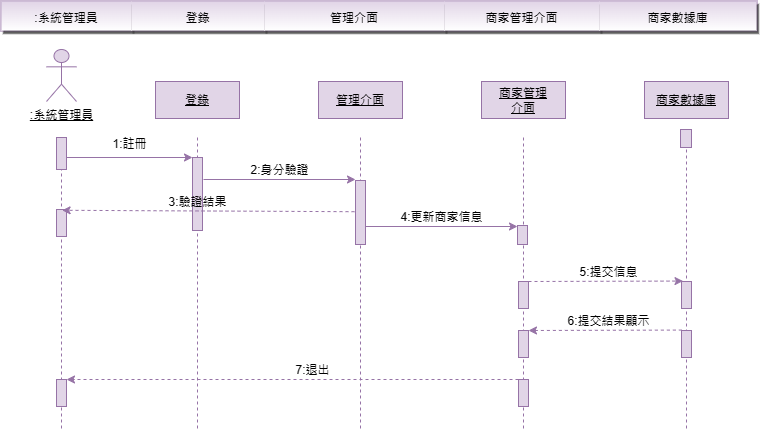

The diagram above was exported from draw.io. Its source (the exported page's mxGraphModel, read from the mxfile embedded in the PNG):
<mxGraphModel dx="659" dy="655" grid="0" gridSize="10" guides="1" tooltips="1" connect="1" arrows="1" fold="1" page="1" pageScale="1" pageWidth="827" pageHeight="1169" background="#FFFFFF" math="0" shadow="0">
  <root>
    <mxCell id="0" />
    <mxCell id="1" parent="0" />
    <mxCell id="9Sx_1llRjn7t0OkJl_CT-1" value="" style="line;strokeWidth=1;direction=south;html=1;strokeColor=#9673a6;fillColor=#e1d5e7;dashed=1;labelBackgroundColor=none;" parent="1" vertex="1">
      <mxGeometry x="690" y="176" width="10" height="291" as="geometry" />
    </mxCell>
    <mxCell id="9Sx_1llRjn7t0OkJl_CT-3" value="&lt;u&gt;:系統管理員&lt;/u&gt;" style="shape=umlActor;verticalLabelPosition=bottom;verticalAlign=top;html=1;strokeColor=#9673a6;fillColor=#e1d5e7;labelBackgroundColor=none;" parent="1" vertex="1">
      <mxGeometry x="55" y="88" width="30" height="52" as="geometry" />
    </mxCell>
    <mxCell id="9Sx_1llRjn7t0OkJl_CT-4" value="&lt;u&gt;登錄&lt;/u&gt;" style="rounded=0;whiteSpace=wrap;html=1;strokeColor=#9673a6;fillColor=#e1d5e7;labelBackgroundColor=none;" parent="1" vertex="1">
      <mxGeometry x="164" y="120" width="84" height="37" as="geometry" />
    </mxCell>
    <mxCell id="9Sx_1llRjn7t0OkJl_CT-5" value="&lt;u&gt;商家管理&lt;br&gt;介面&lt;/u&gt;" style="rounded=0;whiteSpace=wrap;html=1;strokeColor=#9673a6;fillColor=#e1d5e7;labelBackgroundColor=none;" parent="1" vertex="1">
      <mxGeometry x="490" y="120" width="84" height="37" as="geometry" />
    </mxCell>
    <mxCell id="9Sx_1llRjn7t0OkJl_CT-6" value="&lt;u&gt;管理介面&lt;/u&gt;" style="rounded=0;whiteSpace=wrap;html=1;strokeColor=#9673a6;fillColor=#e1d5e7;labelBackgroundColor=none;" parent="1" vertex="1">
      <mxGeometry x="327" y="120" width="84" height="37" as="geometry" />
    </mxCell>
    <mxCell id="9Sx_1llRjn7t0OkJl_CT-7" value="" style="line;strokeWidth=1;direction=south;html=1;strokeColor=#9673a6;fillColor=#e1d5e7;dashed=1;labelBackgroundColor=none;" parent="1" vertex="1">
      <mxGeometry x="65" y="176" width="10" height="291" as="geometry" />
    </mxCell>
    <mxCell id="9Sx_1llRjn7t0OkJl_CT-8" value="" style="line;strokeWidth=1;direction=south;html=1;strokeColor=#9673a6;fillColor=#e1d5e7;dashed=1;labelBackgroundColor=none;" parent="1" vertex="1">
      <mxGeometry x="364" y="176" width="10" height="291" as="geometry" />
    </mxCell>
    <mxCell id="9Sx_1llRjn7t0OkJl_CT-9" value="" style="line;strokeWidth=1;direction=south;html=1;strokeColor=#9673a6;fillColor=#e1d5e7;dashed=1;labelBackgroundColor=none;" parent="1" vertex="1">
      <mxGeometry x="201" y="176" width="10" height="291" as="geometry" />
    </mxCell>
    <mxCell id="9Sx_1llRjn7t0OkJl_CT-10" value="" style="line;strokeWidth=1;direction=south;html=1;strokeColor=#9673a6;fillColor=#e1d5e7;dashed=1;labelBackgroundColor=none;" parent="1" vertex="1">
      <mxGeometry x="527" y="176" width="10" height="291" as="geometry" />
    </mxCell>
    <mxCell id="9Sx_1llRjn7t0OkJl_CT-11" value="" style="edgeStyle=orthogonalEdgeStyle;rounded=0;orthogonalLoop=1;jettySize=auto;html=1;curved=0;strokeColor=#9673a6;labelBackgroundColor=none;fontColor=default;fillColor=#e1d5e7;" parent="1" edge="1">
      <mxGeometry relative="1" as="geometry">
        <mxPoint x="75" y="196" as="sourcePoint" />
        <mxPoint x="201" y="196" as="targetPoint" />
      </mxGeometry>
    </mxCell>
    <mxCell id="9Sx_1llRjn7t0OkJl_CT-12" value="" style="html=1;points=[[0,0,0,0,5],[0,1,0,0,-5],[1,0,0,0,5],[1,1,0,0,-5]];perimeter=orthogonalPerimeter;outlineConnect=0;targetShapes=umlLifeline;portConstraint=eastwest;newEdgeStyle={&quot;curved&quot;:0,&quot;rounded&quot;:0};strokeColor=#9673a6;fillColor=#e1d5e7;labelBackgroundColor=none;" parent="1" vertex="1">
      <mxGeometry x="65" y="176" width="10" height="32" as="geometry" />
    </mxCell>
    <mxCell id="9Sx_1llRjn7t0OkJl_CT-13" value="" style="html=1;points=[[0,0,0,0,5],[0,1,0,0,-5],[1,0,0,0,5],[1,1,0,0,-5]];perimeter=orthogonalPerimeter;outlineConnect=0;targetShapes=umlLifeline;portConstraint=eastwest;newEdgeStyle={&quot;curved&quot;:0,&quot;rounded&quot;:0};strokeColor=#9673a6;fillColor=#e1d5e7;labelBackgroundColor=none;" parent="1" vertex="1">
      <mxGeometry x="201" y="196" width="10" height="73" as="geometry" />
    </mxCell>
    <mxCell id="9Sx_1llRjn7t0OkJl_CT-14" value="1:註冊" style="text;html=1;align=center;verticalAlign=middle;resizable=0;points=[];autosize=1;labelBackgroundColor=none;" parent="1" vertex="1">
      <mxGeometry x="112" y="170" width="52" height="26" as="geometry" />
    </mxCell>
    <mxCell id="9Sx_1llRjn7t0OkJl_CT-15" value="" style="html=1;points=[[0,0,0,0,5],[0,1,0,0,-5],[1,0,0,0,5],[1,1,0,0,-5]];perimeter=orthogonalPerimeter;outlineConnect=0;targetShapes=umlLifeline;portConstraint=eastwest;newEdgeStyle={&quot;curved&quot;:0,&quot;rounded&quot;:0};strokeColor=#9673a6;fillColor=#e1d5e7;labelBackgroundColor=none;" parent="1" vertex="1">
      <mxGeometry x="364" y="219" width="10" height="64" as="geometry" />
    </mxCell>
    <mxCell id="9Sx_1llRjn7t0OkJl_CT-16" value="" style="edgeStyle=orthogonalEdgeStyle;rounded=0;orthogonalLoop=1;jettySize=auto;html=1;curved=0;strokeColor=#9673a6;labelBackgroundColor=none;fontColor=default;fillColor=#e1d5e7;" parent="1" edge="1">
      <mxGeometry relative="1" as="geometry">
        <mxPoint x="212" y="218" as="sourcePoint" />
        <mxPoint x="364" y="218" as="targetPoint" />
      </mxGeometry>
    </mxCell>
    <mxCell id="9Sx_1llRjn7t0OkJl_CT-17" value="2:身分驗證" style="text;html=1;align=center;verticalAlign=middle;resizable=0;points=[];autosize=1;labelBackgroundColor=none;" parent="1" vertex="1">
      <mxGeometry x="250" y="196" width="76" height="26" as="geometry" />
    </mxCell>
    <mxCell id="9Sx_1llRjn7t0OkJl_CT-18" value="" style="html=1;points=[[0,0,0,0,5],[0,1,0,0,-5],[1,0,0,0,5],[1,1,0,0,-5]];perimeter=orthogonalPerimeter;outlineConnect=0;targetShapes=umlLifeline;portConstraint=eastwest;newEdgeStyle={&quot;curved&quot;:0,&quot;rounded&quot;:0};strokeColor=#9673a6;fillColor=#e1d5e7;labelBackgroundColor=none;" parent="1" vertex="1">
      <mxGeometry x="526" y="264" width="10" height="19" as="geometry" />
    </mxCell>
    <mxCell id="9Sx_1llRjn7t0OkJl_CT-19" value="" style="edgeStyle=orthogonalEdgeStyle;rounded=0;orthogonalLoop=1;jettySize=auto;html=1;curved=0;strokeColor=#9673a6;labelBackgroundColor=none;fontColor=default;fillColor=#e1d5e7;" parent="1" edge="1">
      <mxGeometry relative="1" as="geometry">
        <mxPoint x="374" y="265" as="sourcePoint" />
        <mxPoint x="526" y="265" as="targetPoint" />
      </mxGeometry>
    </mxCell>
    <mxCell id="9Sx_1llRjn7t0OkJl_CT-20" value="4:更新商家信息" style="text;html=1;align=center;verticalAlign=middle;resizable=0;points=[];autosize=1;labelBackgroundColor=none;" parent="1" vertex="1">
      <mxGeometry x="400" y="243" width="100" height="26" as="geometry" />
    </mxCell>
    <mxCell id="9Sx_1llRjn7t0OkJl_CT-21" value="" style="html=1;points=[[0,0,0,0,5],[0,1,0,0,-5],[1,0,0,0,5],[1,1,0,0,-5]];perimeter=orthogonalPerimeter;outlineConnect=0;targetShapes=umlLifeline;portConstraint=eastwest;newEdgeStyle={&quot;curved&quot;:0,&quot;rounded&quot;:0};strokeColor=#9673a6;fillColor=#e1d5e7;labelBackgroundColor=none;" parent="1" vertex="1">
      <mxGeometry x="527" y="320" width="10" height="27" as="geometry" />
    </mxCell>
    <mxCell id="9Sx_1llRjn7t0OkJl_CT-22" value="" style="rounded=0;orthogonalLoop=1;jettySize=auto;html=1;strokeColor=#9673a6;labelBackgroundColor=none;fontColor=default;entryX=0.763;entryY=0.14;entryDx=0;entryDy=0;entryPerimeter=0;dashed=1;fillColor=#e1d5e7;" parent="1" source="9Sx_1llRjn7t0OkJl_CT-49" edge="1">
      <mxGeometry relative="1" as="geometry">
        <mxPoint x="367.4" y="419.41" as="sourcePoint" />
        <mxPoint x="75.00000000000003" y="418.004" as="targetPoint" />
      </mxGeometry>
    </mxCell>
    <mxCell id="9Sx_1llRjn7t0OkJl_CT-23" value="" style="html=1;points=[[0,0,0,0,5],[0,1,0,0,-5],[1,0,0,0,5],[1,1,0,0,-5]];perimeter=orthogonalPerimeter;outlineConnect=0;targetShapes=umlLifeline;portConstraint=eastwest;newEdgeStyle={&quot;curved&quot;:0,&quot;rounded&quot;:0};strokeColor=#9673a6;fillColor=#e1d5e7;labelBackgroundColor=none;" parent="1" vertex="1">
      <mxGeometry x="690" y="320" width="10" height="27" as="geometry" />
    </mxCell>
    <mxCell id="9Sx_1llRjn7t0OkJl_CT-24" value="7:退出" style="text;html=1;align=center;verticalAlign=middle;resizable=0;points=[];autosize=1;labelBackgroundColor=none;" parent="1" vertex="1">
      <mxGeometry x="295" y="396" width="52" height="26" as="geometry" />
    </mxCell>
    <mxCell id="9Sx_1llRjn7t0OkJl_CT-25" value="5:提交信息" style="text;html=1;align=center;verticalAlign=middle;resizable=0;points=[];autosize=1;labelBackgroundColor=none;" parent="1" vertex="1">
      <mxGeometry x="579" y="298" width="76" height="26" as="geometry" />
    </mxCell>
    <mxCell id="9Sx_1llRjn7t0OkJl_CT-26" value="" style="shape=table;startSize=0;container=1;collapsible=0;childLayout=tableLayout;fontSize=16;strokeColor=#9673a6;fillColor=default;swimlaneFillColor=#B5739D;gradientDirection=south;rounded=1;gradientColor=#FFFFFF;swimlaneLine=1;shadow=1;strokeWidth=2;" parent="1" vertex="1">
      <mxGeometry x="10" y="40" width="755" height="29" as="geometry" />
    </mxCell>
    <mxCell id="9Sx_1llRjn7t0OkJl_CT-27" style="shape=tableRow;horizontal=0;startSize=0;swimlaneHead=0;swimlaneBody=0;strokeColor=#9673a6;top=0;left=0;bottom=0;right=0;collapsible=0;dropTarget=0;fillColor=#e1d5e7;points=[[0,0.5],[1,0.5]];portConstraint=eastwest;fontSize=16;swimlaneFillColor=#B5739D;swimlaneLine=1;shadow=1;strokeWidth=2;" parent="9Sx_1llRjn7t0OkJl_CT-26" vertex="1">
      <mxGeometry width="755" height="29" as="geometry" />
    </mxCell>
    <mxCell id="9Sx_1llRjn7t0OkJl_CT-28" value="&lt;font style=&quot;font-size: 12px;&quot;&gt;:系統管理員&lt;/font&gt;" style="shape=partialRectangle;html=1;whiteSpace=wrap;connectable=0;strokeColor=#9673a6;overflow=hidden;fillColor=#e1d5e7;top=0;left=0;bottom=0;right=0;pointerEvents=1;fontSize=16;gradientColor=#FFFFFF;swimlaneFillColor=#B5739D;swimlaneLine=1;shadow=1;strokeWidth=2;" parent="9Sx_1llRjn7t0OkJl_CT-27" vertex="1">
      <mxGeometry width="130" height="29" as="geometry">
        <mxRectangle width="130" height="29" as="alternateBounds" />
      </mxGeometry>
    </mxCell>
    <mxCell id="9Sx_1llRjn7t0OkJl_CT-29" value="&lt;font style=&quot;font-size: 12px;&quot;&gt;登錄&lt;/font&gt;" style="shape=partialRectangle;html=1;whiteSpace=wrap;connectable=0;strokeColor=#9673a6;overflow=hidden;fillColor=#e1d5e7;top=0;left=0;bottom=0;right=0;pointerEvents=1;fontSize=16;gradientColor=#FFFFFF;swimlaneFillColor=#B5739D;swimlaneLine=1;shadow=1;strokeWidth=2;" parent="9Sx_1llRjn7t0OkJl_CT-27" vertex="1">
      <mxGeometry x="130" width="133" height="29" as="geometry">
        <mxRectangle width="133" height="29" as="alternateBounds" />
      </mxGeometry>
    </mxCell>
    <mxCell id="9Sx_1llRjn7t0OkJl_CT-30" value="&lt;font style=&quot;font-size: 12px;&quot;&gt;管理介面&lt;/font&gt;" style="shape=partialRectangle;html=1;whiteSpace=wrap;connectable=0;strokeColor=#9673a6;overflow=hidden;fillColor=#e1d5e7;top=0;left=0;bottom=0;right=0;pointerEvents=1;fontSize=16;gradientColor=#FFFFFF;swimlaneFillColor=#B5739D;swimlaneLine=1;shadow=1;strokeWidth=2;" parent="9Sx_1llRjn7t0OkJl_CT-27" vertex="1">
      <mxGeometry x="263" width="180" height="29" as="geometry">
        <mxRectangle width="180" height="29" as="alternateBounds" />
      </mxGeometry>
    </mxCell>
    <mxCell id="9Sx_1llRjn7t0OkJl_CT-31" value="&lt;span style=&quot;font-size: 12px;&quot;&gt;商家管理介面&lt;/span&gt;" style="shape=partialRectangle;html=1;whiteSpace=wrap;connectable=0;strokeColor=#9673a6;overflow=hidden;fillColor=#e1d5e7;top=0;left=0;bottom=0;right=0;pointerEvents=1;fontSize=16;shadow=1;gradientColor=#FFFFFF;swimlaneFillColor=#B5739D;swimlaneLine=1;strokeWidth=2;" parent="9Sx_1llRjn7t0OkJl_CT-27" vertex="1">
      <mxGeometry x="443" width="155" height="29" as="geometry">
        <mxRectangle width="155" height="29" as="alternateBounds" />
      </mxGeometry>
    </mxCell>
    <mxCell id="9Sx_1llRjn7t0OkJl_CT-32" value="&lt;font style=&quot;font-size: 12px;&quot;&gt;商家數據庫&lt;/font&gt;" style="shape=partialRectangle;html=1;whiteSpace=wrap;connectable=0;strokeColor=#9673a6;overflow=hidden;fillColor=#e1d5e7;top=0;left=0;bottom=0;right=0;pointerEvents=1;fontSize=16;shadow=1;gradientColor=#FFFFFF;swimlaneFillColor=#B5739D;swimlaneLine=1;strokeWidth=2;" parent="9Sx_1llRjn7t0OkJl_CT-27" vertex="1">
      <mxGeometry x="598" width="157" height="29" as="geometry">
        <mxRectangle width="157" height="29" as="alternateBounds" />
      </mxGeometry>
    </mxCell>
    <mxCell id="9Sx_1llRjn7t0OkJl_CT-33" value="&lt;u&gt;商家數據庫&lt;/u&gt;" style="rounded=0;whiteSpace=wrap;html=1;strokeColor=#9673a6;fillColor=#e1d5e7;labelBackgroundColor=none;" parent="1" vertex="1">
      <mxGeometry x="653" y="120" width="84" height="37" as="geometry" />
    </mxCell>
    <mxCell id="9Sx_1llRjn7t0OkJl_CT-40" value="" style="html=1;points=[[0,0,0,0,5],[0,1,0,0,-5],[1,0,0,0,5],[1,1,0,0,-5]];perimeter=orthogonalPerimeter;outlineConnect=0;targetShapes=umlLifeline;portConstraint=eastwest;newEdgeStyle={&quot;curved&quot;:0,&quot;rounded&quot;:0};strokeColor=#9673a6;fillColor=#e1d5e7;labelBackgroundColor=none;" parent="1" vertex="1">
      <mxGeometry x="689" y="168" width="11" height="18" as="geometry" />
    </mxCell>
    <mxCell id="9Sx_1llRjn7t0OkJl_CT-42" value="3:驗證結果" style="text;html=1;align=center;verticalAlign=middle;resizable=0;points=[];autosize=1;labelBackgroundColor=none;" parent="1" vertex="1">
      <mxGeometry x="168" y="228" width="76" height="26" as="geometry" />
    </mxCell>
    <mxCell id="9Sx_1llRjn7t0OkJl_CT-43" value="" style="rounded=0;orthogonalLoop=1;jettySize=auto;html=1;strokeColor=#9673a6;dashed=1;labelBackgroundColor=none;fontColor=default;entryX=1.043;entryY=0.011;entryDx=0;entryDy=0;entryPerimeter=0;fillColor=#e1d5e7;" parent="1" edge="1">
      <mxGeometry relative="1" as="geometry">
        <mxPoint x="537" y="320" as="sourcePoint" />
        <mxPoint x="691.5000000000001" y="319.557" as="targetPoint" />
      </mxGeometry>
    </mxCell>
    <mxCell id="9Sx_1llRjn7t0OkJl_CT-44" value="" style="html=1;points=[[0,0,0,0,5],[0,1,0,0,-5],[1,0,0,0,5],[1,1,0,0,-5]];perimeter=orthogonalPerimeter;outlineConnect=0;targetShapes=umlLifeline;portConstraint=eastwest;newEdgeStyle={&quot;curved&quot;:0,&quot;rounded&quot;:0};strokeColor=#9673a6;fillColor=#e1d5e7;labelBackgroundColor=none;" parent="1" vertex="1">
      <mxGeometry x="527" y="369" width="10" height="27" as="geometry" />
    </mxCell>
    <mxCell id="9Sx_1llRjn7t0OkJl_CT-45" value="" style="html=1;points=[[0,0,0,0,5],[0,1,0,0,-5],[1,0,0,0,5],[1,1,0,0,-5]];perimeter=orthogonalPerimeter;outlineConnect=0;targetShapes=umlLifeline;portConstraint=eastwest;newEdgeStyle={&quot;curved&quot;:0,&quot;rounded&quot;:0};strokeColor=#9673a6;fillColor=#e1d5e7;labelBackgroundColor=none;" parent="1" vertex="1">
      <mxGeometry x="690" y="369" width="10" height="27" as="geometry" />
    </mxCell>
    <mxCell id="9Sx_1llRjn7t0OkJl_CT-46" value="6:提交結果顯示" style="text;html=1;align=center;verticalAlign=middle;resizable=0;points=[];autosize=1;labelBackgroundColor=none;" parent="1" vertex="1">
      <mxGeometry x="567" y="347" width="100" height="26" as="geometry" />
    </mxCell>
    <mxCell id="9Sx_1llRjn7t0OkJl_CT-47" value="" style="rounded=0;orthogonalLoop=1;jettySize=auto;html=1;strokeColor=#9673a6;dashed=1;labelBackgroundColor=none;fontColor=default;entryX=1.043;entryY=0.011;entryDx=0;entryDy=0;entryPerimeter=0;startArrow=classic;startFill=1;endArrow=none;endFill=0;fillColor=#e1d5e7;" parent="1" edge="1">
      <mxGeometry relative="1" as="geometry">
        <mxPoint x="537" y="369" as="sourcePoint" />
        <mxPoint x="691.5000000000001" y="368.557" as="targetPoint" />
      </mxGeometry>
    </mxCell>
    <mxCell id="9Sx_1llRjn7t0OkJl_CT-49" value="" style="html=1;points=[[0,0,0,0,5],[0,1,0,0,-5],[1,0,0,0,5],[1,1,0,0,-5]];perimeter=orthogonalPerimeter;outlineConnect=0;targetShapes=umlLifeline;portConstraint=eastwest;newEdgeStyle={&quot;curved&quot;:0,&quot;rounded&quot;:0};strokeColor=#9673a6;fillColor=#e1d5e7;labelBackgroundColor=none;" parent="1" vertex="1">
      <mxGeometry x="527" y="418" width="10" height="27" as="geometry" />
    </mxCell>
    <mxCell id="9Sx_1llRjn7t0OkJl_CT-50" value="" style="html=1;points=[[0,0,0,0,5],[0,1,0,0,-5],[1,0,0,0,5],[1,1,0,0,-5]];perimeter=orthogonalPerimeter;outlineConnect=0;targetShapes=umlLifeline;portConstraint=eastwest;newEdgeStyle={&quot;curved&quot;:0,&quot;rounded&quot;:0};strokeColor=#9673a6;fillColor=#e1d5e7;labelBackgroundColor=none;" parent="1" vertex="1">
      <mxGeometry x="65" y="418" width="10" height="27" as="geometry" />
    </mxCell>
    <mxCell id="KcGDCgJJdENqL2CuwVX8-1" value="" style="html=1;points=[[0,0,0,0,5],[0,1,0,0,-5],[1,0,0,0,5],[1,1,0,0,-5]];perimeter=orthogonalPerimeter;outlineConnect=0;targetShapes=umlLifeline;portConstraint=eastwest;newEdgeStyle={&quot;curved&quot;:0,&quot;rounded&quot;:0};strokeColor=#9673a6;fillColor=#e1d5e7;labelBackgroundColor=none;" vertex="1" parent="1">
      <mxGeometry x="65" y="248" width="10" height="27" as="geometry" />
    </mxCell>
    <mxCell id="9Sx_1llRjn7t0OkJl_CT-41" value="" style="rounded=0;orthogonalLoop=1;jettySize=auto;html=1;strokeColor=#9673a6;labelBackgroundColor=none;fontColor=default;entryX=0.763;entryY=0.14;entryDx=0;entryDy=0;entryPerimeter=0;dashed=1;fillColor=#e1d5e7;" parent="1" edge="1">
      <mxGeometry relative="1" as="geometry">
        <mxPoint x="363" y="250.20000000000005" as="sourcePoint" />
        <mxPoint x="70.60000000000002" y="248.79399999999998" as="targetPoint" />
      </mxGeometry>
    </mxCell>
  </root>
</mxGraphModel>